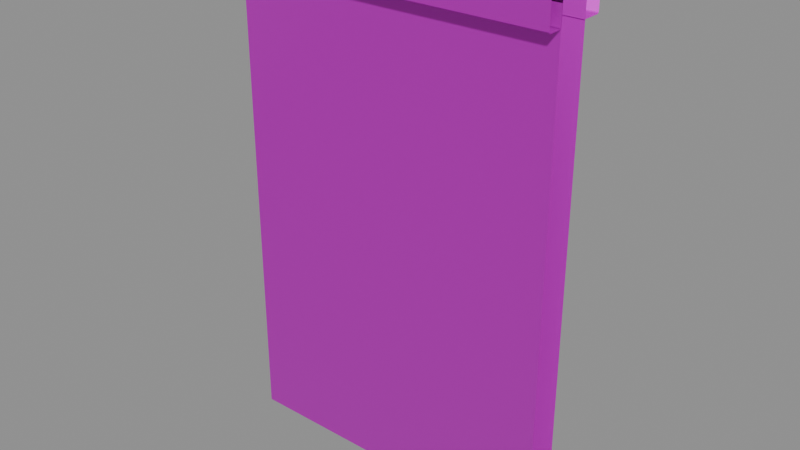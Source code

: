 # Source: Wall_UnevenBrick_Straight.blend  (saved by Blender 5.2.45; exported with 4.5.12 LTS)
import bpy
from mathutils import Matrix  # noqa: F401  (used for matrix-valued properties, if any)

bpy.ops.wm.read_factory_settings(use_empty=True)
scene = bpy.context.scene
scene.name = 'Scene'

# ---- images (referenced by path relative to the original .blend; pixels are not part of the script)
import os
ASSET_DIR = os.environ.get("B2B_ASSET_DIR", "")  # directory of the original .blend (textures are referenced by path, not embedded)
HERE = os.path.dirname(os.path.abspath(__file__))  # packed textures are extracted next to this script under _unpacked/

def load_image(name, relpath, width, height, colorspace="sRGB"):
    """Load a texture the original file referenced (path relative to the .blend, or extracted next to this script)."""
    p = next((c for c in (os.path.join(HERE, relpath), os.path.join(ASSET_DIR, relpath)) if relpath and os.path.exists(c)), "")
    if p:
        img = bpy.data.images.load(p, check_existing=True)
        img.name = name
    else:  # same state as the original file: an image datablock whose file is absent (Cycles renders it pink)
        img = bpy.data.images.new(name, width, height)
        img.source = "FILE"
        img.filepath = "//" + (relpath or name)
    img.colorspace_settings.name = colorspace
    return img
img_t_woodtrim_basecolor_png = load_image('T_WoodTrim_BaseColor.png', 'T_WoodTrim_BaseColor.png', 1024, 1024, 'sRGB')
img_t_woodtrim_roughness_png = load_image('T_WoodTrim_Roughness.png', 'T_WoodTrim_Roughness.png', 1024, 1024, 'sRGB')
img_t_woodtrim_normal_png = load_image('T_WoodTrim_Normal.png', 'T_WoodTrim_Normal.png', 1024, 1024, 'sRGB')
img_t_plaster_basecolor_png = load_image('T_Plaster_BaseColor.png', 'T_Plaster_BaseColor.png', 1024, 1024, 'sRGB')
img_t_plaster_normal_png = load_image('T_Plaster_Normal.png', 'T_Plaster_Normal.png', 1024, 1024, 'sRGB')
img_t_unevenbrick_basecolor_png = load_image('T_UnevenBrick_BaseColor.png', 'T_UnevenBrick_BaseColor.png', 1024, 1024, 'sRGB')
img_t_unevenbrick_roughness_png = load_image('T_UnevenBrick_Roughness.png', 'T_UnevenBrick_Roughness.png', 1024, 1024, 'sRGB')
img_t_unevenbrick_normal_png = load_image('T_UnevenBrick_Normal.png', 'T_UnevenBrick_Normal.png', 1024, 1024, 'sRGB')

# ---- materials (node trees are filled in below, after node groups)
mat_mi_woodtrim = bpy.data.materials.new('MI_WoodTrim')
mat_mi_woodtrim.roughness = 0.0
mat_mi_plaster = bpy.data.materials.new('MI_Plaster')
mat_mi_plaster.roughness = 0.5
mat_mi_unevenbrick = bpy.data.materials.new('MI_UnevenBrick')
mat_mi_unevenbrick.roughness = 0.0

# ---- material node trees
mat_mi_woodtrim.use_nodes = True; mat_mi_woodtrim.node_tree.nodes.clear()
_N = mat_mi_woodtrim.node_tree.nodes; _L = mat_mi_woodtrim.node_tree.links
n0 = _N.new('ShaderNodeBsdfPrincipled'); n0.name = 'Principled BSDF'; n0.location = (0, 300)
n0.inputs[3].default_value = 1.45
n0.inputs[10].default_value = 0.005
n0.inputs[27].default_value = (0.0, 0.0, 0.0, 1.0)
n0.inputs[28].default_value = 1.0
n1 = _N.new('ShaderNodeOutputMaterial'); n1.name = 'Material Output'; n1.location = (280, 300)
n2 = _N.new('ShaderNodeTexImage'); n2.name = 'Image Texture'; n2.location = (-480, 300)
n2.image = img_t_woodtrim_basecolor_png
n3 = _N.new('ShaderNodeTexImage'); n3.name = 'Image Texture.001'; n3.location = (-480, 0)
n3.image = img_t_woodtrim_roughness_png
n4 = _N.new('ShaderNodeTexImage'); n4.name = 'Image Texture.002'; n4.location = (-480, -300)
n4.image = img_t_woodtrim_normal_png
n5 = _N.new('ShaderNodeNormalMap'); n5.name = 'Normal Map'; n5.location = (-200, -300)
n5.width = 160
_L.new(n2.outputs[0], n0.inputs[0])
_L.new(n3.outputs[0], n0.inputs[2])
_L.new(n4.outputs[0], n5.inputs[1])
_L.new(n5.outputs[0], n0.inputs[5])
_L.new(n0.outputs[0], n1.inputs[0])
n1.is_active_output = True
mat_mi_plaster.use_nodes = True; mat_mi_plaster.node_tree.nodes.clear()
_N = mat_mi_plaster.node_tree.nodes; _L = mat_mi_plaster.node_tree.links
n0 = _N.new('ShaderNodeBsdfPrincipled'); n0.name = 'Principled BSDF'; n0.location = (0, 300)
n0.inputs[3].default_value = 1.45
n0.inputs[10].default_value = 0.005
n0.inputs[27].default_value = (0.0, 0.0, 0.0, 1.0)
n0.inputs[28].default_value = 1.0
n1 = _N.new('ShaderNodeOutputMaterial'); n1.name = 'Material Output'; n1.location = (280, 300)
n2 = _N.new('ShaderNodeTexImage'); n2.name = 'Image Texture'; n2.location = (-480, 300)
n2.image = img_t_plaster_basecolor_png
n3 = _N.new('ShaderNodeTexImage'); n3.name = 'Image Texture.001'; n3.location = (-480, 0)
n3.image = img_t_plaster_normal_png
n4 = _N.new('ShaderNodeNormalMap'); n4.name = 'Normal Map'; n4.location = (-200, 0)
n4.width = 160
_L.new(n2.outputs[0], n0.inputs[0])
_L.new(n3.outputs[0], n4.inputs[1])
_L.new(n4.outputs[0], n0.inputs[5])
_L.new(n0.outputs[0], n1.inputs[0])
n1.is_active_output = True
mat_mi_unevenbrick.use_nodes = True; mat_mi_unevenbrick.node_tree.nodes.clear()
_N = mat_mi_unevenbrick.node_tree.nodes; _L = mat_mi_unevenbrick.node_tree.links
n0 = _N.new('ShaderNodeBsdfPrincipled'); n0.name = 'Principled BSDF'; n0.location = (0, 300)
n0.inputs[3].default_value = 1.45
n0.inputs[10].default_value = 0.005
n0.inputs[27].default_value = (0.0, 0.0, 0.0, 1.0)
n0.inputs[28].default_value = 1.0
n1 = _N.new('ShaderNodeOutputMaterial'); n1.name = 'Material Output'; n1.location = (280, 300)
n2 = _N.new('ShaderNodeTexImage'); n2.name = 'Image Texture'; n2.location = (-480, 300)
n2.image = img_t_unevenbrick_basecolor_png
n3 = _N.new('ShaderNodeTexImage'); n3.name = 'Image Texture.001'; n3.location = (-480, 0)
n3.image = img_t_unevenbrick_roughness_png
n4 = _N.new('ShaderNodeTexImage'); n4.name = 'Image Texture.002'; n4.location = (-480, -300)
n4.image = img_t_unevenbrick_normal_png
n5 = _N.new('ShaderNodeNormalMap'); n5.name = 'Normal Map'; n5.location = (-200, -300)
n5.width = 160
_L.new(n2.outputs[0], n0.inputs[0])
_L.new(n3.outputs[0], n0.inputs[2])
_L.new(n4.outputs[0], n5.inputs[1])
_L.new(n5.outputs[0], n0.inputs[5])
_L.new(n0.outputs[0], n1.inputs[0])
n1.is_active_output = True

# ---- meshes
me_wall_unevenbrick_straight = bpy.data.meshes.new('Wall_UnevenBrick_Straight')
me_wall_unevenbrick_straight.from_pydata([(-1.0, 0.0, 0.0), (-1.0, 3.0, 2.976e-09), (1.0, 0.0, 0.0), (1.0, 3.0, 2.976e-09), (-1.0, 0.88, -6.171e-10), (1.0, 0.88, -6.171e-10), (-1.0, 1.776e-15, -0.2), (-1.0, 3.0, -0.2), (1.0, 1.776e-15, -0.2), (1.0, 3.0, -0.2), (-1.0, 3.117, -0.1951), (-1.0, 2.883, -0.1951), (1.0, 3.117, -0.1951), (1.0, 2.883, -0.1951), (-0.8513, 2.883, -0.1951), (-0.6369, 2.883, -0.1951), (-0.7441, 2.892, -0.1951), (0.5045, 2.883, -0.1951), (0.8809, 2.883, -0.1951), (0.7441, 2.877, -0.1951), (0.8809, 3.117, -0.1951), (0.5045, 3.117, -0.1951), (0.7441, 3.123, -0.1951), (-0.6369, 3.117, -0.1951), (-0.8513, 3.117, -0.1951), (-0.7441, 3.108, -0.1951), (1.0, 3.117, 0.08513), (1.0, 3.109, 0.09245), (1.0, 2.891, 0.09245), (1.0, 2.883, 0.08513), (1.0, 3.109, -0.001371), (1.0, 3.117, 0.005946), (1.0, 2.883, 0.005946), (1.0, 2.891, -0.001371), (-1.0, 3.109, 0.09245), (-1.0, 3.117, 0.08513), (-1.0, 2.883, 0.08513), (-1.0, 2.891, 0.09245), (-1.0, 3.117, 0.005947), (-1.0, 3.109, -0.00137), (-1.0, 2.891, -0.00137), (-1.0, 2.883, 0.005947), (-1.0, 3.117, -0.3067), (-1.0, 3.109, -0.314), (-1.0, 2.891, -0.314), (-1.0, 2.883, -0.3067), (1.0, 3.109, -0.314), (1.0, 3.117, -0.3067), (1.0, 2.883, -0.3067), (1.0, 2.891, -0.314), (-0.8513, 3.117, -0.3067), (-0.8513, 3.109, -0.314), (-0.6369, 3.109, -0.314), (-0.6369, 3.117, -0.3067), (-0.7441, 3.108, -0.3067), (-0.7441, 3.101, -0.314), (0.5045, 3.117, -0.3067), (0.5045, 3.109, -0.314), (0.8809, 3.109, -0.314), (0.8809, 3.117, -0.3067), (0.7441, 3.115, -0.314), (0.7441, 3.123, -0.3067), (0.8809, 2.883, -0.3067), (0.8809, 2.891, -0.314), (0.5045, 2.891, -0.314), (0.5045, 2.883, -0.3067), (0.7441, 2.877, -0.3067), (0.7441, 2.885, -0.314), (-0.6369, 2.883, -0.3067), (-0.6369, 2.891, -0.314), (-0.8513, 2.891, -0.314), (-0.8513, 2.883, -0.3067), (-0.7441, 2.899, -0.314), (-0.7441, 2.892, -0.3067)], [], [(9, 8, 6, 7), (0, 2, 5, 4), (4, 5, 3, 1), (30, 39, 38, 31), (32, 41, 40, 33), (28, 37, 36, 29), (26, 35, 34, 27), (46, 58, 59, 47), (53, 56, 57, 52), (65, 68, 69, 64), (48, 62, 63, 49), (44, 70, 71, 45), (42, 50, 51, 43), (58, 60, 61, 59), (62, 66, 67, 63), (56, 61, 60, 57), (64, 67, 66, 65), (70, 72, 73, 71), (50, 54, 55, 51), (68, 73, 72, 69), (52, 55, 54, 53), (31, 38, 35, 26), (28, 27, 34, 37), (41, 32, 29, 36), (30, 33, 40, 39), (44, 43, 51, 70), (10, 24, 50, 42), (14, 11, 45, 71), (20, 12, 47, 59), (63, 58, 46, 49), (13, 18, 62, 48), (50, 24, 25, 54), (70, 51, 55, 72), (21, 56, 53, 23), (54, 25, 23, 53), (57, 64, 69, 52), (72, 55, 52, 69), (22, 61, 56, 21), (60, 67, 64, 57), (20, 59, 61, 22), (58, 63, 67, 60), (62, 18, 19, 66), (66, 19, 17, 65), (15, 68, 65, 17), (16, 73, 68, 15), (14, 71, 73, 16)])
me_wall_unevenbrick_straight.polygons.foreach_set('use_smooth', [True] * 46)
me_wall_unevenbrick_straight.polygons.foreach_set('material_index', [1, 2, 2, 0, 0, 0, 0, 0, 0, 0, 0, 0, 0, 0, 0, 0, 0, 0, 0, 0, 0, 0, 0, 0, 0, 0, 0, 0, 0, 0, 0, 0, 0, 0, 0, 0, 0, 0, 0, 0, 0, 0, 0, 0, 0, 0])
_k = set([(26, 35), (27, 34), (28, 37), (29, 36), (30, 39), (31, 38), (32, 41), (33, 40), (43, 51), (44, 70), (46, 58), (49, 63), (51, 55), (52, 55), (52, 57), (57, 60), (58, 60), (63, 67), (64, 67), (64, 69), (69, 72), (70, 72)])
me_wall_unevenbrick_straight.attributes.new('sharp_edge', 'BOOLEAN', 'EDGE').data.foreach_set('value', [ (min(e.vertices), max(e.vertices)) in _k for e in me_wall_unevenbrick_straight.edges])
_uv = me_wall_unevenbrick_straight.uv_layers.new(name='UVMap')
_uv.uv.foreach_set('vector', [1.0, 0.9999, 1.0, -0.25, 8.2e-05, -0.25, 8.2e-05, 0.9999, 7.1e-05, -0.4232, 0.9999, -0.4232, 0.9999, -0.002548, 7.1e-05, -0.002548, 0.0, -0.002548, 1.0, -0.002548, 1.0, 1.0, 0.0, 1.0, 0.0, 0.748, 1.0, 0.748, 1.0, 0.7437, 0.0, 0.7437, 1.0, 0.9962, 0.0, 0.9962, 0.0, 0.9926, 1.0, 0.9926, 1.0, 0.8863, 0.0, 0.8863, 0.0, 0.8827, 1.0, 0.8827, 1.0, 0.9962, 0.0, 0.9962, 0.0, 0.9926, 1.0, 0.9926, 0.0, 0.9926, 0.05954, 0.9926, 0.05954, 0.9962, 0.0, 0.9962, 0.8185, 0.9962, 0.2478, 0.9962, 0.2478, 0.9926, 0.8185, 0.9926, 0.2478, 0.8827, 0.8185, 0.8827, 0.8185, 0.8863, 0.2478, 0.8863, 0.0, 0.8827, 0.05954, 0.8827, 0.05954, 0.8863, 0.0, 0.8863, 1.0, 0.8863, 0.9257, 0.8863, 0.9257, 0.8827, 1.0, 0.8827, 1.0, 0.9962, 0.9257, 0.9962, 0.9257, 0.9926, 1.0, 0.9926, 0.05954, 0.9926, 0.1279, 0.9928, 0.1279, 0.9962, 0.05954, 0.9962, 0.05954, 0.8827, 0.1279, 0.8827, 0.1279, 0.8861, 0.05954, 0.8863, 0.2478, 0.9962, 0.1279, 0.9962, 0.1279, 0.9928, 0.2478, 0.9926, 0.2478, 0.8863, 0.1279, 0.8861, 0.1279, 0.8827, 0.2478, 0.8827, 0.9257, 0.8863, 0.8721, 0.8866, 0.8721, 0.8827, 0.9257, 0.8827, 0.9257, 0.9962, 0.8721, 0.9962, 0.8721, 0.9923, 0.9257, 0.9926, 0.8185, 0.8827, 0.8721, 0.8827, 0.8721, 0.8866, 0.8185, 0.8863, 0.8185, 0.9926, 0.8721, 0.9923, 0.8721, 0.9962, 0.8185, 0.9962, 0.0, 0.7437, 1.0, 0.7437, 1.0, 0.6969, 0.0, 0.6969, 1.0, 0.8863, 1.0, 0.9926, 0.0, 0.9926, 0.0, 0.8863, 1.0, 0.7437, 0.0, 0.7437, 0.0, 0.6969, 1.0, 0.6969, 1.0, 0.8863, 1.0, 0.9926, 0.0, 0.9926, 0.0, 0.8863, 1.0, 0.8863, 1.0, 0.9926, 0.9257, 0.9926, 0.9257, 0.8863, 0.0, 0.748, 0.07434, 0.748, 0.07434, 0.696, 0.0, 0.696, 0.07434, 0.748, 0.0, 0.748, 0.0, 0.696, 0.07434, 0.696, 0.9405, 0.748, 1.0, 0.748, 1.0, 0.696, 0.9405, 0.696, 0.05954, 0.8863, 0.05954, 0.9926, 0.0, 0.9926, 0.0, 0.8863, 1.0, 0.748, 0.9405, 0.748, 0.9405, 0.696, 1.0, 0.696, 0.07434, 0.696, 0.07434, 0.748, 0.1279, 0.748, 0.1279, 0.696, 0.9257, 0.8863, 0.9257, 0.9926, 0.8721, 0.9923, 0.8721, 0.8866, 0.7522, 0.748, 0.7522, 0.696, 0.1815, 0.696, 0.1815, 0.748, 0.1279, 0.696, 0.1279, 0.748, 0.1815, 0.748, 0.1815, 0.696, 0.2478, 0.9926, 0.2478, 0.8863, 0.8185, 0.8863, 0.8185, 0.9926, 0.8721, 0.8866, 0.8721, 0.9923, 0.8185, 0.9926, 0.8185, 0.8863, 0.8721, 0.748, 0.8721, 0.696, 0.7522, 0.696, 0.7522, 0.748, 0.1279, 0.9928, 0.1279, 0.8861, 0.2478, 0.8863, 0.2478, 0.9926, 0.9405, 0.748, 0.9405, 0.696, 0.8721, 0.696, 0.8721, 0.748, 0.05954, 0.9926, 0.05954, 0.8863, 0.1279, 0.8861, 0.1279, 0.9928, 0.9405, 0.696, 0.9405, 0.748, 0.8721, 0.748, 0.8721, 0.696, 0.8721, 0.696, 0.8721, 0.748, 0.7522, 0.748, 0.7522, 0.696, 0.1815, 0.748, 0.1815, 0.696, 0.7522, 0.696, 0.7522, 0.748, 0.1279, 0.748, 0.1279, 0.696, 0.1815, 0.696, 0.1815, 0.748, 0.07434, 0.748, 0.07434, 0.696, 0.1279, 0.696, 0.1279, 0.748])
me_wall_unevenbrick_straight.materials.append(mat_mi_woodtrim)
me_wall_unevenbrick_straight.materials.append(mat_mi_plaster)
me_wall_unevenbrick_straight.materials.append(mat_mi_unevenbrick)
me_wall_unevenbrick_straight.update()
me_wall_unevenbrick_straight.normals_split_custom_set([tuple(v) for v in zip(*[iter([0.0, 4.967e-09, -1.0, 0.0, 4.967e-09, -1.0, 0.0, 4.967e-09, -1.0, 0.0, 4.967e-09, -1.0, 0.0, 7.012e-10, 1.0, 0.0, 7.012e-10, 1.0, 0.0, -4.969e-10, 1.0, 0.0, -4.969e-10, 1.0, 0.0, -4.969e-10, 1.0, 0.0, -4.969e-10, 1.0, 0.0, -1.695e-09, 1.0, 0.0, -1.695e-09, 1.0, -1.027e-06, 0.7071, -0.7071, -1.027e-06, 0.7071, -0.7071, -1.027e-06, 0.7071, -0.7071, -1.027e-06, 0.7071, -0.7071, 3.214e-07, -0.7071, -0.7071, 3.214e-07, -0.7071, -0.7071, 3.214e-07, -0.7071, -0.7071, 3.214e-07, -0.7071, -0.7071, 6.736e-07, -0.7071, 0.7071, 6.736e-07, -0.7071, 0.7071, 6.736e-07, -0.7071, 0.7071, 6.736e-07, -0.7071, 0.7071, -6.73e-07, 0.7071, 0.7071, -6.73e-07, 0.7071, 0.7071, -6.73e-07, 0.7071, 0.7071, -6.73e-07, 0.7071, 0.7071, -7.556e-07, 0.7068, -0.7074, 0.01629, 0.7067, -0.7073, 0.02308, 0.9978, -0.0615, -3.153e-06, 0.9981, -0.06147, -0.00697, 0.9981, -0.06153, -0.004292, 0.9981, -0.06148, -0.003053, 0.7067, -0.7075, -0.004927, 0.7067, -0.7075, -0.004286, -0.9981, -0.06148, -0.00697, -0.9981, -0.06153, -0.004928, -0.7067, -0.7075, -0.003054, -0.7067, -0.7075, -3.945e-07, -0.9981, -0.06147, 0.02312, -0.9978, -0.0615, 0.01639, -0.7067, -0.7073, -6.747e-07, -0.7068, -0.7074, 1.21e-06, -0.7066, -0.7076, 0.02404, -0.7064, -0.7074, 0.03396, -0.9975, -0.0615, 5.025e-07, -0.9981, -0.06151, 7.151e-06, 0.9981, -0.06151, 0.03396, 0.9975, -0.0615, 0.02404, 0.7064, -0.7074, 5.812e-06, 0.7066, -0.7076, 0.01629, 0.7067, -0.7073, 2.958e-05, 0.7068, -0.7074, 1.297e-05, 0.9981, -0.06149, 0.02308, 0.9978, -0.0615, 0.02312, -0.9978, -0.0615, 3.038e-05, -0.9981, -0.06149, 2.688e-05, -0.7068, -0.7075, 0.01639, -0.7067, -0.7073, -0.004292, 0.9981, -0.06148, 1.297e-05, 0.9981, -0.06149, 2.958e-05, 0.7068, -0.7074, -0.003053, 0.7067, -0.7075, -0.003054, -0.7067, -0.7075, 2.688e-05, -0.7068, -0.7075, 3.038e-05, -0.9981, -0.06149, -0.004286, -0.9981, -0.06148, 0.02404, -0.7064, -0.7074, -2.004e-06, -0.7066, -0.7076, 2.979e-05, -0.9981, -0.06153, 0.03396, -0.9975, -0.0615, 0.03396, 0.9975, -0.0615, 3.093e-05, 0.9981, -0.06152, -2.103e-06, 0.7066, -0.7076, 0.02404, 0.7064, -0.7074, -0.00697, -0.9981, -0.06153, 2.979e-05, -0.9981, -0.06153, -2.004e-06, -0.7066, -0.7076, -0.004928, -0.7067, -0.7075, -0.004927, 0.7067, -0.7075, -2.103e-06, 0.7066, -0.7076, 3.093e-05, 0.9981, -0.06152, -0.00697, 0.9981, -0.06153, -9.537e-07, 1.0, 0.0, -9.537e-07, 1.0, 0.0, -9.537e-07, 1.0, 0.0, -9.537e-07, 1.0, 0.0, 0.0, 0.0, 1.0, 0.0, 0.0, 1.0, 0.0, 0.0, 1.0, 0.0, 0.0, 1.0, 9.537e-07, -1.0, 0.0, 9.537e-07, -1.0, 0.0, 9.537e-07, -1.0, 0.0, 9.537e-07, -1.0, 0.0, -4.992e-07, 7.446e-09, -1.0, -4.992e-07, 7.446e-09, -1.0, -4.992e-07, 7.446e-09, -1.0, -4.992e-07, 7.446e-09, -1.0, 0.0, 0.0, -1.0, 0.0, 0.0, -1.0, 1.61e-07, 0.0, -1.0, 1.61e-07, 0.0, -1.0, 6.415e-06, 1.0, 0.0, 0.03404, 0.9994, 5.67e-10, 0.03396, 0.9975, -0.0615, 7.151e-06, 0.9981, -0.06151, 0.03404, -0.9994, 0.0, 0.0, -1.0, 0.0, 5.025e-07, -0.9981, -0.06151, 0.03396, -0.9975, -0.0615, 0.02316, 0.9997, 0.0, 0.0, 1.0, 0.0, -3.153e-06, 0.9981, -0.06147, 0.02308, 0.9978, -0.0615, -1.228e-07, 0.0, -1.0, -1.228e-07, 0.0, -1.0, 0.0, 0.0, -1.0, 0.0, 0.0, -1.0, 0.0, -1.0, 0.0, 0.02311, -0.9997, 1.287e-10, 0.02312, -0.9978, -0.0615, -3.945e-07, -0.9981, -0.06147, 0.03396, 0.9975, -0.0615, 0.03404, 0.9994, 5.67e-10, 0.0, 1.0, 0.0, 3.093e-05, 0.9981, -0.06152, 1.61e-07, 0.0, -1.0, 1.61e-07, 0.0, -1.0, -4.474e-13, 0.0, -1.0, -4.474e-13, 0.0, -1.0, -0.004301, 1.0, 0.0, -0.004292, 0.9981, -0.06148, -0.00697, 0.9981, -0.06153, -0.00698, 1.0, -2.893e-08, 3.093e-05, 0.9981, -0.06152, 0.0, 1.0, 0.0, -0.00698, 1.0, -2.893e-08, -0.00697, 0.9981, -0.06153, -4.439e-07, 0.0, -1.0, -4.439e-07, 0.0, -1.0, -6.202e-07, 0.0, -1.0, -6.202e-07, 0.0, -1.0, -4.474e-13, 0.0, -1.0, -4.474e-13, 0.0, -1.0, -6.202e-07, 0.0, -1.0, -6.202e-07, 0.0, -1.0, -4.011e-06, 1.0, 8.12e-10, 1.297e-05, 0.9981, -0.06149, -0.004292, 0.9981, -0.06148, -0.004301, 1.0, 0.0, -1.204e-07, 0.0, -1.0, -1.204e-07, 0.0, -1.0, -4.439e-07, 0.0, -1.0, -4.439e-07, 0.0, -1.0, 0.02316, 0.9997, 0.0, 0.02308, 0.9978, -0.0615, 1.297e-05, 0.9981, -0.06149, -4.011e-06, 1.0, 8.12e-10, -1.228e-07, 0.0, -1.0, -1.228e-07, 0.0, -1.0, -1.204e-07, 0.0, -1.0, -1.204e-07, 0.0, -1.0, 0.02312, -0.9978, -0.0615, 0.02311, -0.9997, 1.287e-10, -7.473e-06, -1.0, 0.0, 3.038e-05, -0.9981, -0.06149, 3.038e-05, -0.9981, -0.06149, -7.473e-06, -1.0, 0.0, -0.004302, -1.0, -6.24e-09, -0.004286, -0.9981, -0.06148, -0.006982, -1.0, 2.932e-09, -0.00697, -0.9981, -0.06153, -0.004286, -0.9981, -0.06148, -0.004302, -1.0, -6.24e-09, -4.759e-08, -1.0, 0.0, 2.979e-05, -0.9981, -0.06153, -0.00697, -0.9981, -0.06153, -0.006982, -1.0, 2.932e-09, 0.03404, -0.9994, 0.0, 0.03396, -0.9975, -0.0615, 2.979e-05, -0.9981, -0.06153, -4.759e-08, -1.0, 0.0])] * 3)])

# ---- objects
ob_wall_unevenbrick_straight = bpy.data.objects.new('Wall_UnevenBrick_Straight', me_wall_unevenbrick_straight)

# ---- transforms, parenting, visibility, modifiers, constraints
ob_wall_unevenbrick_straight.location = (0.0, 0.0, 0.0)
ob_wall_unevenbrick_straight.rotation_euler = (1.571, -0.0, 0.0)

# ---- collection membership
scene.collection.objects.link(ob_wall_unevenbrick_straight)

# ---- scene / render settings (as saved in the file)
scene.frame_start = 1; scene.frame_end = 250; scene.frame_set(1)
scene.render.engine = 'BLENDER_EEVEE_NEXT'
scene.render.bake_bias = 0.0
scene.render.bake_samples = 0
scene.render.compositor_device = 'GPU'
scene.eevee.use_volume_custom_range = False
scene.eevee.fast_gi_thickness_near = 0.1
scene.eevee.fast_gi_thickness_far = 0.0
scene.eevee.ray_tracing_options.screen_trace_thickness = 0.1
bpy.context.view_layer.update()

# ---- added for rendering (the .blend has no active camera and no usable light): camera, sun + grey world if the file has none
cam_auto = bpy.data.cameras.new('AutoCamera')
cam_auto.lens = 50.0
cam_auto.sensor_width = 36.0
cam_auto.clip_end = 1000.0
ob_auto_camera = bpy.data.objects.new('AutoCamera', cam_auto)
scene.collection.objects.link(ob_auto_camera)
ob_auto_camera.location = (3.45152, -4.03103, 4.32256)
ob_auto_camera.rotation_euler = (1.09748, -7.21219e-08, 0.694738)
scene.camera = ob_auto_camera
light_auto_sun = bpy.data.lights.new('AutoSun', 'SUN')
light_auto_sun.energy = 3.0
light_auto_sun.angle = 0.0523599
ob_auto_sun = bpy.data.objects.new('AutoSun', light_auto_sun)
scene.collection.objects.link(ob_auto_sun)
ob_auto_sun.rotation_euler = (0.872665, 0.174533, 0.523599)
if scene.world is None:
    world_auto = bpy.data.worlds.new('AutoWorld')
    world_auto.color = (0.3, 0.3, 0.3)
    scene.world = world_auto
bpy.context.view_layer.update()
